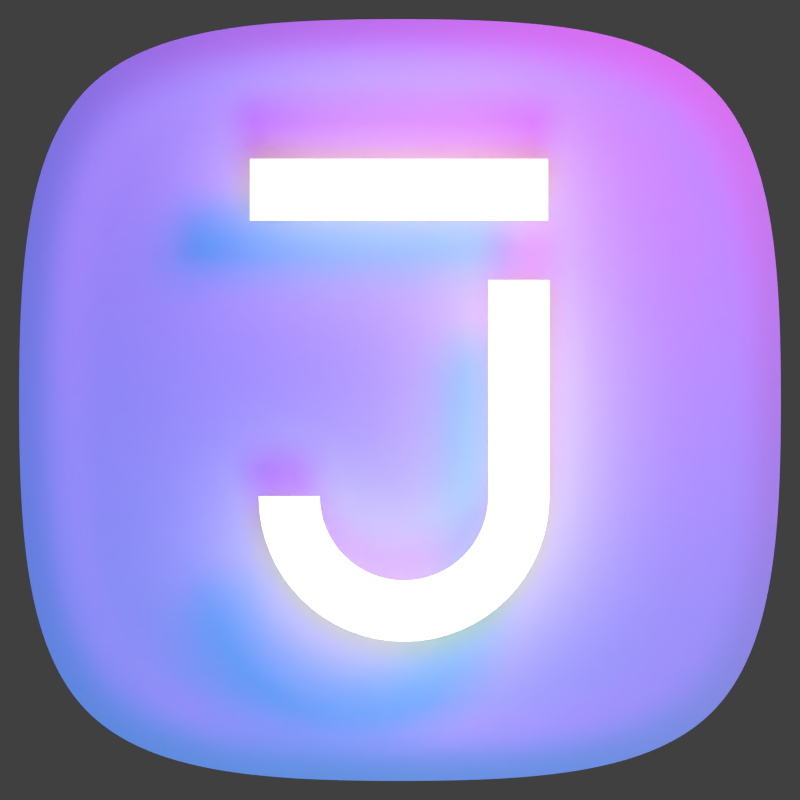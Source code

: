# Source: logo.blend  (saved by Blender 2.78.0; exported with 4.5.12 LTS)
import bpy
from mathutils import Matrix  # noqa: F401  (used for matrix-valued properties, if any)

bpy.ops.wm.read_factory_settings(use_empty=True)
scene = bpy.context.scene
scene.name = 'Scene'

# ---- collections
col_collection_1 = bpy.data.collections.new('Collection 1'); scene.collection.children.link(col_collection_1)
col_collection_2 = bpy.data.collections.new('Collection 2'); scene.collection.children.link(col_collection_2)
col_collection_3 = bpy.data.collections.new('Collection 3'); scene.collection.children.link(col_collection_3)

# ---- materials (node trees are filled in below, after node groups)
mat_button = bpy.data.materials.new('Button')
mat_button.alpha_threshold = 0.0
mat_button.roughness = 0.5
mat_text = bpy.data.materials.new('Text')
mat_text.alpha_threshold = 0.0
mat_text.roughness = 0.5
mat_purple_light = bpy.data.materials.new('Purple Light')
mat_purple_light.alpha_threshold = 0.0
mat_purple_light.roughness = 0.5
mat_blue_light = bpy.data.materials.new('Blue Light')
mat_blue_light.alpha_threshold = 0.0
mat_blue_light.roughness = 0.5
mat_cyan_light = bpy.data.materials.new('Cyan Light')
mat_cyan_light.alpha_threshold = 0.0
mat_cyan_light.roughness = 0.5

# ---- material node trees
mat_button.use_nodes = True; mat_button.node_tree.nodes.clear()
_N = mat_button.node_tree.nodes; _L = mat_button.node_tree.links
n0 = _N.new('ShaderNodeOutputMaterial'); n0.name = 'Material Output'; n0.location = (300, 300)
n1 = _N.new('ShaderNodeBsdfDiffuse'); n1.name = 'Diffuse BSDF'; n1.location = (10, 300)
_L.new(n1.outputs[0], n0.inputs[0])
n0.is_active_output = True
mat_text.use_nodes = True; mat_text.node_tree.nodes.clear()
_N = mat_text.node_tree.nodes; _L = mat_text.node_tree.links
n0 = _N.new('ShaderNodeOutputMaterial'); n0.name = 'Material Output'; n0.location = (300, 300)
n1 = _N.new('ShaderNodeEmission'); n1.name = 'Emission'; n1.location = (10, 300)
n1.inputs[1].default_value = 2.0
_L.new(n1.outputs[0], n0.inputs[0])
n0.is_active_output = True
mat_purple_light.use_nodes = True; mat_purple_light.node_tree.nodes.clear()
_N = mat_purple_light.node_tree.nodes; _L = mat_purple_light.node_tree.links
n0 = _N.new('ShaderNodeOutputMaterial'); n0.name = 'Material Output'; n0.location = (300, 300)
n1 = _N.new('ShaderNodeEmission'); n1.name = 'Emission'; n1.location = (10, 300)
n1.inputs[0].default_value = (0.8, 0.0, 0.2389, 1.0)
n1.inputs[1].default_value = 20.0
_L.new(n1.outputs[0], n0.inputs[0])
n0.is_active_output = True
mat_blue_light.use_nodes = True; mat_blue_light.node_tree.nodes.clear()
_N = mat_blue_light.node_tree.nodes; _L = mat_blue_light.node_tree.links
n0 = _N.new('ShaderNodeOutputMaterial'); n0.name = 'Material Output'; n0.location = (300, 300)
n1 = _N.new('ShaderNodeEmission'); n1.name = 'Emission'; n1.location = (10, 300)
n1.inputs[0].default_value = (0.0, 0.0003466, 0.8, 1.0)
n1.inputs[1].default_value = 20.0
_L.new(n1.outputs[0], n0.inputs[0])
n0.is_active_output = True
mat_cyan_light.use_nodes = True; mat_cyan_light.node_tree.nodes.clear()
_N = mat_cyan_light.node_tree.nodes; _L = mat_cyan_light.node_tree.links
n0 = _N.new('ShaderNodeOutputMaterial'); n0.name = 'Material Output'; n0.location = (300, 300)
n1 = _N.new('ShaderNodeEmission'); n1.name = 'Emission'; n1.location = (10, 300)
n1.inputs[0].default_value = (0.0, 0.8, 0.1682, 1.0)
n1.inputs[1].default_value = 10.0
_L.new(n1.outputs[0], n0.inputs[0])
n0.is_active_output = True

# ---- world
world_world = bpy.data.worlds.new('World'); scene.world = world_world
world_world.color = (0.05088, 0.05088, 0.05088)
world_world.use_sun_shadow = False
world_world.sun_shadow_jitter_overblur = 0.0
world_world.cycles.sampling_method = 'NONE'
world_world.cycles.sample_map_resolution = 256

# ---- cameras
cam_camera = bpy.data.cameras.new('Camera')
cam_camera.type = 'ORTHO'
cam_camera.clip_end = 100.0
cam_camera.lens = 35.0
cam_camera.sensor_width = 32.0
cam_camera.sensor_height = 18.0
cam_camera.ortho_scale = 2.1
cam_camera.display_size = 2.0
cam_camera.dof.focus_distance = 0.0

# ---- meshes
me_mesh = bpy.data.meshes.new('Mesh')
me_mesh.from_pydata([(0.6824, 0.6824, 0.0), (0.7512, 0.7512, 0.03113), (0.7136, 0.6464, 0.0), (0.7856, 0.7115, 0.03113), (0.7402, 0.6056, 0.0), (0.8148, 0.6667, 0.03113), (0.0, 0.8322, 0.0), (0.0, 0.9161, 0.03113), (0.9161, 0.0, 0.03113), (0.8322, 0.0, 0.0), (0.7811, 0.5111, 0.0), (0.8598, 0.5626, 0.03113), (0.796, 0.4579, 0.0), (0.8762, 0.5041, 0.03113), (0.8078, 0.4011, 0.0), (0.8892, 0.4415, 0.03113), (0.2118, 0.8277, 0.0), (0.2332, 0.9112, 0.03113), (0.6056, 0.7402, 0.0), (0.6667, 0.8148, 0.03113), (0.1434, 0.8305, 0.0), (0.1578, 0.9142, 0.03113), (0.07267, 0.8319, 0.0), (0.07999, 0.9157, 0.03113), (0.5111, 0.7811, 0.0), (0.5626, 0.8598, 0.03113), (0.9995, 0.08732, 0.0), (0.9979, 0.1723, 0.0), (0.9946, 0.2546, 0.0), (0.9892, 0.3338, 0.0), (0.9814, 0.4097, 0.0), (0.9706, 0.482, 0.0), (0.9564, 0.5502, 0.0), (0.9385, 0.6141, 0.0), (0.9163, 0.6734, 0.0), (0.8894, 0.7277, 0.0), (0.8575, 0.7767, 0.0), (0.82, 0.82, 0.0), (0.7767, 0.8575, 0.0), (0.7277, 0.8894, 0.0), (0.6734, 0.9163, 0.0), (0.6141, 0.9385, 0.0), (0.5502, 0.9564, 0.0), (0.482, 0.9706, 0.0), (0.4097, 0.9814, 0.0), (0.3338, 0.9892, 0.0), (0.2546, 0.9946, 0.0), (0.1723, 0.9979, 0.0), (0.08732, 0.9995, 0.0), (0.0, 1.0, 0.0), (1.0, 0.0, 0.0), (0.0, 0.0, 0.0), (0.8305, 0.1434, 0.0), (0.9142, 0.1578, 0.03113), (0.8277, 0.2118, 0.0), (0.9112, 0.2332, 0.03113), (0.8233, 0.2778, 0.0), (0.9063, 0.3058, 0.03113), (0.8991, 0.3754, 0.03113), (0.8168, 0.341, 0.0), (0.3058, 0.9063, 0.03113), (0.2778, 0.8233, 0.0), (0.7115, 0.7856, 0.03113), (0.6464, 0.7136, 0.0), (0.5604, 0.7626, 0.0), (0.6169, 0.8394, 0.03113), (0.8319, 0.07267, 0.0), (0.9157, 0.07999, 0.03113), (0.7626, 0.5604, 0.0), (0.8394, 0.6169, 0.03113), (0.4579, 0.796, 0.0), (0.5041, 0.8762, 0.03113), (0.4011, 0.8078, 0.0), (0.4415, 0.8892, 0.03113), (0.341, 0.8168, 0.0), (0.3754, 0.8991, 0.03113), (0.7484, 0.0, 0.0), (0.0, 0.7484, 0.0), (0.06535, 0.748, 0.0), (0.1289, 0.7468, 0.0), (0.1905, 0.7443, 0.0), (0.2498, 0.7403, 0.0), (0.3066, 0.7344, 0.0), (0.3607, 0.7264, 0.0), (0.4118, 0.7158, 0.0), (0.4596, 0.7023, 0.0), (0.504, 0.6857, 0.0), (0.5446, 0.6656, 0.0), (0.5812, 0.6417, 0.0), (0.6137, 0.6137, 0.0), (0.6417, 0.5812, 0.0), (0.6656, 0.5446, 0.0), (0.6857, 0.504, 0.0), (0.7023, 0.4596, 0.0), (0.7158, 0.4118, 0.0), (0.7264, 0.3607, 0.0), (0.7344, 0.3066, 0.0), (0.7403, 0.2498, 0.0), (0.7443, 0.1905, 0.0), (0.7468, 0.1289, 0.0), (0.748, 0.06535, 0.0)], [], [(81, 80, 51), (58, 15, 14, 59), (30, 31, 15, 58), (62, 19, 18, 63), (38, 39, 19, 62), (17, 21, 20, 16), (46, 47, 21, 17), (13, 11, 10, 12), (32, 33, 11, 13), (8, 67, 66, 9), (0, 63, 88, 89), (56, 59, 96, 97), (72, 74, 82, 83), (4, 2, 90, 91), (52, 54, 98, 99), (24, 70, 84, 85), (22, 6, 77, 78), (64, 24, 85, 86), (20, 22, 78, 79), (18, 64, 86, 87), (14, 12, 94, 95), (61, 16, 80, 81), (50, 26, 67, 8), (11, 69, 68, 10), (33, 34, 69, 11), (67, 53, 52, 66), (26, 27, 53, 67), (69, 5, 4, 68), (59, 14, 95, 96), (63, 18, 87, 88), (16, 20, 79, 80), (12, 10, 93, 94), (9, 66, 100, 76), (10, 68, 92, 93), (66, 52, 99, 100), (68, 4, 91, 92), (70, 72, 83, 84), (54, 56, 97, 98), (2, 0, 89, 90), (74, 61, 81, 82), (34, 35, 5, 69), (71, 73, 72, 70), (42, 43, 73, 71), (55, 57, 56, 54), (28, 29, 57, 55), (3, 1, 0, 2), (36, 37, 1, 3), (75, 60, 61, 74), (44, 45, 60, 75), (95, 94, 51), (80, 79, 51), (94, 93, 51), (45, 46, 17, 60), (83, 82, 51), (89, 88, 51), (78, 77, 51), (76, 100, 51), (82, 81, 51), (79, 78, 51), (99, 98, 51), (85, 84, 51), (100, 99, 51), (97, 96, 51), (87, 86, 51), (98, 97, 51), (88, 87, 51), (96, 95, 51), (91, 90, 51), (86, 85, 51), (90, 89, 51), (93, 92, 51), (84, 83, 51), (92, 91, 51), (60, 17, 16, 61), (31, 32, 13, 15), (15, 13, 12, 14), (39, 40, 65, 19), (19, 65, 64, 18), (47, 48, 23, 21), (21, 23, 22, 20), (40, 41, 25, 65), (65, 25, 24, 64), (48, 49, 7, 23), (23, 7, 6, 22), (41, 42, 71, 25), (25, 71, 70, 24), (27, 28, 55, 53), (53, 55, 54, 52), (35, 36, 3, 5), (5, 3, 2, 4), (43, 44, 75, 73), (73, 75, 74, 72), (29, 30, 58, 57), (57, 58, 59, 56), (37, 38, 62, 1), (1, 62, 63, 0)])
me_mesh.polygons.foreach_set('use_smooth', [True] * 96)
me_mesh.materials.append(mat_button)
me_mesh.use_remesh_preserve_volume = False
me_mesh.use_remesh_preserve_attributes = False
me_mesh.use_mirror_vertex_groups = False
me_mesh.update()
me_plane_005 = bpy.data.meshes.new('Plane.005')
me_plane_005.from_pydata([(-0.2601, -0.3402, 0.0), (-0.2614, -0.3133, 0.0), (-0.4603, -0.3133, 0.0), (-0.458, -0.3597, 0.0), (-0.4512, -0.4056, 0.0), (-0.4399, -0.4507, 0.0), (-0.4242, -0.4945, 0.0), (-0.4043, -0.5365, 0.0), (-0.3805, -0.5763, 0.0), (-0.3528, -0.6136, 0.0), (-0.3216, -0.6481, 0.0), (-0.2871, -0.6793, 0.0), (-0.2498, -0.707, 0.0), (-0.21, -0.7308, 0.0), (-0.168, -0.7507, 0.0), (-0.1242, -0.7664, 0.0), (-0.07915, -0.7777, 0.0), (-0.03318, -0.7845, 0.0), (0.01322, -0.7868, 0.0), (0.05963, -0.7845, 0.0), (0.1056, -0.7777, 0.0), (0.1507, -0.7664, 0.0), (0.1944, -0.7507, 0.0), (0.2364, -0.7308, 0.0), (0.2763, -0.707, 0.0), (0.3136, -0.6793, 0.0), (0.348, -0.6481, 0.0), (0.3792, -0.6136, 0.0), (0.4069, -0.5763, 0.0), (0.4308, -0.5365, 0.0), (0.4507, -0.4945, 0.0), (0.4663, -0.4507, 0.0), (0.4776, -0.4056, 0.0), (0.4844, -0.3597, 0.0), (0.4867, -0.3133, 0.0), (-0.2561, -0.3668, 0.0), (-0.2496, -0.393, 0.0), (-0.2405, -0.4184, 0.0), (-0.229, -0.4427, 0.0), (-0.2151, -0.4658, 0.0), (-0.199, -0.4875, 0.0), (-0.181, -0.5075, 0.0), (-0.161, -0.5255, 0.0), (-0.1393, -0.5416, 0.0), (-0.1162, -0.5555, 0.0), (-0.09186, -0.567, 0.0), (-0.06649, -0.5761, 0.0), (-0.04035, -0.5826, 0.0), (-0.01369, -0.5866, 0.0), (0.01322, -0.5879, 0.0), (0.04014, -0.5866, 0.0), (0.0668, -0.5826, 0.0), (0.09294, -0.5761, 0.0), (0.1183, -0.567, 0.0), (0.1427, -0.5555, 0.0), (0.1658, -0.5416, 0.0), (0.1874, -0.5255, 0.0), (0.2074, -0.5074, 0.0), (0.2255, -0.4875, 0.0), (0.2416, -0.4658, 0.0), (0.2554, -0.4427, 0.0), (0.2669, -0.4184, 0.0), (0.276, -0.393, 0.0), (0.2826, -0.3668, 0.0), (0.2865, -0.3402, 0.0), (0.2878, -0.3133, 0.0), (0.4867, 0.3908, 0.0), (0.2878, 0.3908, 0.0), (0.4822, 0.585, -8.761e-09), (-0.4886, 0.585, -8.761e-09), (0.4822, 0.7854, 8.761e-09), (-0.4886, 0.7854, 8.761e-09)], [], [(22, 21, 52, 53), (9, 8, 39, 40), (23, 22, 53, 54), (10, 9, 40, 41), (24, 23, 54, 55), (11, 10, 41, 42), (25, 24, 55, 56), (12, 11, 42, 43), (26, 25, 56, 57), (13, 12, 43, 44), (27, 26, 57, 58), (14, 13, 44, 45), (28, 27, 58, 59), (15, 14, 45, 46), (29, 28, 59, 60), (16, 15, 46, 47), (3, 2, 1, 0), (30, 29, 60, 61), (17, 16, 47, 48), (4, 3, 0, 35), (31, 30, 61, 62), (18, 17, 48, 49), (5, 4, 35, 36), (32, 31, 62, 63), (19, 18, 49, 50), (6, 5, 36, 37), (33, 32, 63, 64), (20, 19, 50, 51), (7, 6, 37, 38), (34, 33, 64, 65), (21, 20, 51, 52), (8, 7, 38, 39), (34, 65, 67, 66), (68, 69, 71, 70)])
me_plane_005.materials.append(mat_text)
me_plane_005.use_remesh_preserve_volume = False
me_plane_005.use_remesh_preserve_attributes = False
me_plane_005.use_mirror_vertex_groups = False
me_plane_005.update()
me_plane_004 = bpy.data.meshes.new('Plane.004')
me_plane_004.from_pydata([(-1.0, 0.0, 1.0), (1.0, 0.0, 1.0), (-1.0, 0.0, -1.0), (1.0, 0.0, -1.0)], [], [(0, 1, 3, 2)])
me_plane_004.materials.append(mat_purple_light)
me_plane_004.use_remesh_preserve_volume = False
me_plane_004.use_remesh_preserve_attributes = False
me_plane_004.use_mirror_vertex_groups = False
me_plane_004.update()
me_plane_003 = bpy.data.meshes.new('Plane.003')
me_plane_003.from_pydata([(-1.0, 0.0, 1.0), (1.0, 0.0, 1.0), (-1.0, 0.0, -1.0), (1.0, 0.0, -1.0)], [], [(0, 1, 3, 2)])
me_plane_003.materials.append(mat_blue_light)
me_plane_003.use_remesh_preserve_volume = False
me_plane_003.use_remesh_preserve_attributes = False
me_plane_003.use_mirror_vertex_groups = False
me_plane_003.update()
me_plane_002 = bpy.data.meshes.new('Plane.002')
me_plane_002.from_pydata([(-1.0, 0.0, 1.0), (1.0, 0.0, 1.0), (-1.0, 0.0, -1.0), (1.0, 0.0, -1.0)], [], [(0, 1, 3, 2)])
me_plane_002.materials.append(mat_cyan_light)
me_plane_002.use_remesh_preserve_volume = False
me_plane_002.use_remesh_preserve_attributes = False
me_plane_002.use_mirror_vertex_groups = False
me_plane_002.update()

# ---- objects
ob_beziercurve = bpy.data.objects.new('BezierCurve', me_mesh)
ob_plane = bpy.data.objects.new('Plane', me_plane_005)
ob_empty = bpy.data.objects.new('Empty', None)
ob_plane_001 = bpy.data.objects.new('Plane.001', me_plane_004)
ob_plane_000 = bpy.data.objects.new('Plane.000', me_plane_003)
ob_plane_002 = bpy.data.objects.new('Plane.002', me_plane_002)
ob_camera = bpy.data.objects.new('Camera', cam_camera)

# ---- transforms, parenting, visibility, modifiers, constraints
ob_beziercurve.location = (0.0, 0.0, 0.0)
ob_beziercurve.lineart.crease_threshold = 0.0
_m = ob_beziercurve.modifiers.new('Mirror', 'MIRROR')
_m.use_axis = (True, True, False)
_m = ob_beziercurve.modifiers.new('Subsurf', 'SUBSURF')
_m.uv_smooth = 'PRESERVE_CORNERS'
_m.quality = 2
_m.show_only_control_edges = False
ob_plane.location = (0.0, 0.0, 0.2405)
ob_plane.scale = (0.806, 0.806, 0.806)
ob_plane.lineart.crease_threshold = 0.0
ob_empty.location = (0.0, 0.0, 0.0)
ob_empty.empty_image_offset = (0.0, 0.0)
ob_empty.lineart.crease_threshold = 0.0
ob_plane_001.location = (1.271, 1.628, 2.147)
ob_plane_001.rotation_euler = (-2.458e-06, -2.58, 5.04)
ob_plane_001.scale = (0.5, 0.5, 0.5)
ob_plane_001.lineart.crease_threshold = 0.0
_c = ob_plane_001.constraints.new('TRACK_TO'); _c.name = 'AutoTrack'
_c.target = ob_empty
_c.track_axis = 'TRACK_Y'
_c.up_axis = 'UP_Z'
ob_plane_000.location = (0.0, 0.0, 4.358)
ob_plane_000.rotation_euler = (-2.458e-06, -2.58, 5.04)
ob_plane_000.lineart.crease_threshold = 0.0
_c = ob_plane_000.constraints.new('TRACK_TO'); _c.name = 'AutoTrack'
_c.target = ob_empty
_c.track_axis = 'TRACK_Y'
_c.up_axis = 'UP_Z'
ob_plane_002.location = (0.2728, -2.611, 5.455)
ob_plane_002.rotation_euler = (-2.458e-06, -2.58, 5.04)
ob_plane_002.lineart.crease_threshold = 0.0
_c = ob_plane_002.constraints.new('TRACK_TO'); _c.name = 'AutoTrack'
_c.target = ob_empty
_c.track_axis = 'TRACK_Y'
_c.up_axis = 'UP_Z'
ob_camera.location = (0.0, 0.0, 4.301)
ob_camera.lineart.crease_threshold = 0.0

# ---- collection membership
col_collection_1.objects.link(ob_beziercurve)
col_collection_2.objects.link(ob_plane)
col_collection_3.objects.link(ob_empty)
col_collection_3.objects.link(ob_plane_001)
col_collection_3.objects.link(ob_plane_000)
col_collection_3.objects.link(ob_plane_002)
col_collection_3.objects.link(ob_camera)

# ---- scene / render settings (as saved in the file)
scene.camera = ob_camera
scene.frame_start = 1; scene.frame_end = 250; scene.frame_set(1)
scene.render.engine = 'CYCLES'
scene.render.resolution_x = 512
scene.render.resolution_y = 512
scene.render.dither_intensity = 0.0
scene.cycles.use_denoising = False
scene.cycles.samples = 30
scene.cycles.sampling_pattern = 'TABULATED_SOBOL'
scene.cycles.light_sampling_threshold = 0.0
scene.cycles.use_adaptive_sampling = False
scene.cycles.use_light_tree = False
scene.cycles.blur_glossy = 0.0
scene.cycles.pixel_filter_type = 'GAUSSIAN'
scene.cycles.sample_clamp_indirect = 0.0
scene.view_settings.view_transform = 'Standard'
bpy.context.view_layer.update()
